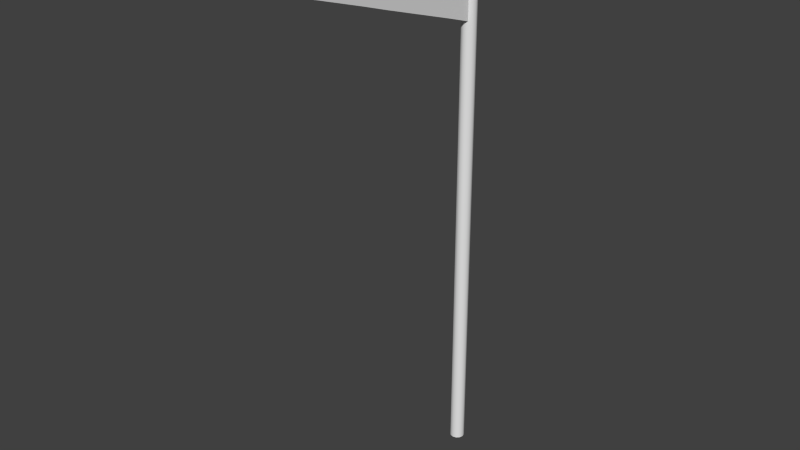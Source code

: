 # Source: Flag_Animation.blend  (saved by Blender 2.76.0; exported with 4.5.12 LTS)
import bpy
from mathutils import Matrix  # noqa: F401  (used for matrix-valued properties, if any)

bpy.ops.wm.read_factory_settings(use_empty=True)
scene = bpy.context.scene
scene.name = 'Scene'

# ---- collections
col_collection_1 = bpy.data.collections.new('Collection 1'); scene.collection.children.link(col_collection_1)

# ---- world
world_world = bpy.data.worlds.new('World'); scene.world = world_world
world_world.color = (0.05088, 0.05088, 0.05088)
world_world.use_sun_shadow = False
world_world.sun_shadow_jitter_overblur = 0.0
world_world.cycles.sampling_method = 'MANUAL'
world_world.cycles.sample_map_resolution = 256

# ---- meshes
me_cylinder = bpy.data.meshes.new('Cylinder')
me_cylinder.from_pydata([(-2.906e-08, 0.3556, 0.0), (-2.906e-08, 0.3556, 1.954), (0.0125, 0.3522, 0.0), (0.0125, 0.3522, 1.954), (0.02165, 0.3431, 0.0), (0.02165, 0.3431, 1.954), (0.025, 0.3306, 0.0), (0.025, 0.3306, 1.954), (0.02165, 0.3181, 0.0), (0.02165, 0.3181, 1.954), (0.0125, 0.3089, 0.0), (0.0125, 0.3089, 1.954), (-2.528e-08, 0.3056, 0.0), (-0.0125, 0.3089, 0.0), (-0.0125, 0.3089, 1.954), (-0.02165, 0.3181, 0.0), (-0.02165, 0.3181, 1.954), (-0.025, 0.3306, 0.0), (-0.025, 0.3306, 1.954), (-0.02165, 0.3431, 0.0), (-0.02165, 0.3431, 1.954), (-0.0125, 0.3522, 0.0), (-0.0125, 0.3522, 1.954), (-2.906e-08, 0.3556, 1.544), (0.0125, 0.3522, 1.544), (0.02165, 0.3431, 1.544), (0.025, 0.3306, 1.544), (0.02165, 0.3181, 1.544), (0.0125, 0.3089, 1.544), (-2.528e-08, 0.3056, 1.544), (-0.0125, 0.3089, 1.544), (-0.02165, 0.3181, 1.544), (-0.025, 0.3306, 1.544), (-0.02165, 0.3431, 1.544), (-0.0125, 0.3522, 1.544), (0.0125, -0.3406, 1.749), (-0.0125, -0.3406, 1.749), (-0.0125, -0.2478, 1.72), (-0.0125, -0.155, 1.691), (-0.0125, -0.06221, 1.661), (-0.0125, 0.03058, 1.632), (-0.0125, 0.1234, 1.603), (-0.0125, 0.2162, 1.574), (0.0125, 0.2162, 1.574), (0.0125, 0.1234, 1.603), (0.0125, 0.03058, 1.632), (0.0125, -0.06221, 1.661), (0.0125, -0.155, 1.691), (0.0125, -0.2478, 1.72), (-0.0125, 0.2162, 1.925), (-0.0125, 0.1234, 1.895), (-0.0125, 0.03058, 1.866), (-0.0125, -0.06221, 1.837), (-0.0125, -0.155, 1.808), (-0.0125, -0.2478, 1.778), (0.0125, 0.2162, 1.925), (0.0125, 0.1234, 1.895), (0.0125, 0.03058, 1.866), (0.0125, -0.06221, 1.837), (0.0125, -0.155, 1.808), (0.0125, -0.2478, 1.778)], [], [(23, 1, 3, 24), (24, 3, 5, 25), (25, 5, 7, 26), (26, 7, 9, 27), (27, 9, 11, 28), (30, 14, 16, 31), (31, 16, 18, 32), (32, 18, 20, 33), (3, 1, 22, 20, 18, 16, 14, 11, 9, 7, 5), (34, 22, 1, 23), (33, 20, 22, 34), (0, 2, 4, 6, 8, 10, 12, 13, 15, 17, 19, 21), (19, 33, 34, 21), (21, 34, 23, 0), (17, 32, 33, 19), (15, 31, 32, 17), (13, 30, 31, 15), (12, 29, 30, 13), (10, 28, 29, 12), (8, 27, 28, 10), (6, 26, 27, 8), (4, 25, 26, 6), (2, 24, 25, 4), (0, 23, 24, 2), (11, 14, 49, 55), (55, 49, 50, 56), (56, 50, 51, 57), (57, 51, 52, 58), (58, 52, 53, 59), (59, 53, 54, 60), (28, 11, 55, 43), (43, 55, 56, 44), (44, 56, 57, 45), (45, 57, 58, 46), (46, 58, 59, 47), (47, 59, 60, 48), (14, 30, 42, 49), (49, 42, 41, 50), (50, 41, 40, 51), (51, 40, 39, 52), (52, 39, 38, 53), (53, 38, 37, 54), (29, 28, 43, 42, 30), (42, 43, 44, 41), (41, 44, 45, 40), (40, 45, 46, 39), (39, 46, 47, 38), (38, 47, 48, 37), (37, 48, 35, 36), (54, 37, 36), (48, 60, 35), (60, 54, 36, 35)])
me_cylinder.polygons.foreach_set('use_smooth', [True] * 52)
_k = set([(0, 2), (0, 21), (1, 3), (1, 22), (2, 4), (3, 5), (4, 6), (5, 7), (6, 8), (7, 9), (8, 10), (9, 11), (10, 12), (11, 14), (11, 28), (11, 55), (12, 13), (13, 15), (14, 16), (14, 30), (14, 49), (15, 17), (16, 18), (17, 19), (18, 20), (19, 21), (20, 22), (28, 29), (28, 43), (29, 30), (30, 42), (35, 36), (35, 48), (35, 60), (36, 37), (36, 54), (37, 38), (38, 39), (39, 40), (40, 41), (41, 42), (43, 44), (44, 45), (45, 46), (46, 47), (47, 48), (49, 50), (50, 51), (51, 52), (52, 53), (53, 54), (55, 56), (56, 57), (57, 58), (58, 59), (59, 60)])
me_cylinder.attributes.new('sharp_edge', 'BOOLEAN', 'EDGE').data.foreach_set('value', [ (min(e.vertices), max(e.vertices)) in _k for e in me_cylinder.edges])
_uv = me_cylinder.uv_layers.new(name='UVMap')
_uv.uv.foreach_set('vector', [0.05326, 0.5972, 0.05459, 0.9996, 0.04674, 0.9997, 0.04541, 0.5972, 0.04541, 0.5972, 0.04674, 0.9997, 0.03889, 0.9997, 0.03755, 0.5973, 0.03755, 0.5973, 0.03889, 0.9997, 0.03104, 0.9998, 0.02969, 0.5973, 0.02969, 0.5973, 0.03104, 0.9998, 0.0232, 0.9998, 0.02183, 0.5974, 0.02183, 0.5974, 0.0232, 0.9998, 0.01534, 0.9999, 0.01398, 0.5974, 0.09255, 0.597, 0.09382, 0.9994, 0.08597, 0.9995, 0.08469, 0.597, 0.08469, 0.597, 0.08597, 0.9995, 0.07813, 0.9995, 0.07683, 0.5971, 0.07683, 0.5971, 0.07813, 0.9995, 0.07028, 0.9995, 0.06898, 0.5971, 0.1403, 0.9945, 0.1285, 0.9977, 0.1166, 0.9945, 0.108, 0.9859, 0.1048, 0.9741, 0.108, 0.9623, 0.1166, 0.9536, 0.1403, 0.9536, 0.1489, 0.9623, 0.1521, 0.9741, 0.1489, 0.9859, 0.06112, 0.5971, 0.06243, 0.9996, 0.05459, 0.9996, 0.05326, 0.5972, 0.06898, 0.5971, 0.07028, 0.9995, 0.06243, 0.9996, 0.06112, 0.5971, 0.1286, 0.9505, 0.1403, 0.9536, 0.1489, 0.9623, 0.1521, 0.9741, 0.1489, 0.9859, 0.1403, 0.9945, 0.1285, 0.9977, 0.1166, 0.9945, 0.108, 0.9859, 0.1048, 0.9741, 0.108, 0.9623, 0.1166, 0.9536, 0.069, 0.0003135, 0.06898, 0.5971, 0.06112, 0.5971, 0.06115, 0.000359, 0.06115, 0.000359, 0.06112, 0.5971, 0.05326, 0.5972, 0.0533, 0.0004043, 0.07684, 0.0002677, 0.07683, 0.5971, 0.06898, 0.5971, 0.069, 0.0003135, 0.08469, 0.0002216, 0.08469, 0.597, 0.07683, 0.5971, 0.07684, 0.0002677, 0.09255, 0.0001754, 0.09255, 0.597, 0.08469, 0.597, 0.08469, 0.0002216, 0.1004, 0.0001292, 0.1004, 0.5969, 0.09255, 0.597, 0.09255, 0.0001754, 0.01407, 0.000627, 0.01398, 0.5974, 0.006119, 0.5975, 0.006216, 0.000671, 0.02192, 0.000583, 0.02183, 0.5974, 0.01398, 0.5974, 0.01407, 0.000627, 0.02977, 0.0005387, 0.02969, 0.5973, 0.02183, 0.5974, 0.02192, 0.000583, 0.03761, 0.0004942, 0.03755, 0.5973, 0.02969, 0.5973, 0.02977, 0.0005387, 0.04546, 0.0004494, 0.04541, 0.5972, 0.03755, 0.5973, 0.03761, 0.0004942, 0.0533, 0.0004043, 0.05326, 0.5972, 0.04541, 0.5972, 0.04546, 0.0004494, 0.809, 0.1465, 0.809, 0.1621, 0.7471, 0.1621, 0.7471, 0.1465, 0.7471, 0.1465, 0.7471, 0.1621, 0.6851, 0.1621, 0.6851, 0.1465, 0.6851, 0.1465, 0.6851, 0.1621, 0.6231, 0.1621, 0.6231, 0.1465, 0.6231, 0.1465, 0.6231, 0.1621, 0.5611, 0.1621, 0.5611, 0.1465, 0.5611, 0.1465, 0.5611, 0.1621, 0.4991, 0.1621, 0.4991, 0.1465, 0.4991, 0.1465, 0.4991, 0.1621, 0.4371, 0.1621, 0.4371, 0.1465, 0.9244, 0.2605, 0.9244, 0.6399, 0.8364, 0.6128, 0.8364, 0.2876, 0.8364, 0.2876, 0.8364, 0.6128, 0.7484, 0.5857, 0.7484, 0.3147, 0.7484, 0.3147, 0.7484, 0.5857, 0.6605, 0.5586, 0.6605, 0.3418, 0.6605, 0.3418, 0.6605, 0.5586, 0.5725, 0.5315, 0.5725, 0.3689, 0.5725, 0.3689, 0.5725, 0.5315, 0.4845, 0.5044, 0.4845, 0.396, 0.4845, 0.396, 0.4845, 0.5044, 0.3965, 0.4773, 0.3965, 0.4231, 0.3092, 0.9139, 0.3092, 0.5374, 0.3963, 0.5643, 0.3963, 0.887, 0.3963, 0.887, 0.3963, 0.5643, 0.4834, 0.5912, 0.4834, 0.8601, 0.4834, 0.8601, 0.4834, 0.5912, 0.5705, 0.6181, 0.5705, 0.8332, 0.5705, 0.8332, 0.5705, 0.6181, 0.6575, 0.645, 0.6575, 0.8063, 0.6575, 0.8063, 0.6575, 0.645, 0.7446, 0.6719, 0.7446, 0.7794, 0.7446, 0.7794, 0.7446, 0.6719, 0.8317, 0.6988, 0.8317, 0.7526, 0.8071, 0.1384, 0.809, 0.1463, 0.7471, 0.1462, 0.7471, 0.1306, 0.809, 0.1306, 0.7471, 0.1306, 0.7471, 0.1462, 0.6851, 0.1462, 0.6851, 0.1306, 0.6851, 0.1306, 0.6851, 0.1462, 0.6231, 0.1462, 0.6231, 0.1306, 0.6231, 0.1306, 0.6231, 0.1462, 0.5611, 0.1462, 0.5611, 0.1306, 0.5611, 0.1306, 0.5611, 0.1462, 0.4991, 0.1462, 0.4991, 0.1306, 0.4991, 0.1306, 0.4991, 0.1462, 0.4371, 0.1462, 0.4371, 0.1306, 0.4371, 0.1306, 0.4371, 0.1462, 0.3751, 0.1462, 0.3751, 0.1306, 0.8317, 0.7526, 0.8317, 0.6988, 0.9188, 0.7257, 0.3965, 0.4231, 0.3965, 0.4773, 0.3085, 0.4502, 0.4371, 0.1465, 0.4371, 0.1621, 0.3751, 0.1621, 0.3751, 0.1465])
me_cylinder.use_remesh_preserve_volume = False
me_cylinder.use_remesh_preserve_attributes = False
me_cylinder.use_mirror_vertex_groups = False
me_cylinder.update()
arm_armature = bpy.data.armatures.new('Armature')  # bones are not reproduced

# ---- objects
ob_armature = bpy.data.objects.new('Armature', arm_armature)
ob_cylinder = bpy.data.objects.new('Cylinder', me_cylinder)

# ---- transforms, parenting, visibility, modifiers, constraints
ob_armature.location = (0.0, 0.33, 1.75)
ob_armature.rotation_euler = (1.571, 2.22e-16, 2.22e-16)
ob_armature.show_in_front = True
ob_armature.lineart.crease_threshold = 0.0
ob_cylinder.parent = ob_armature
ob_cylinder.matrix_parent_inverse = Matrix(((1.0, 2.22e-16, -2.22e-16, 3.153e-16), (2.22e-16, 7.55e-08, 1.0, -1.75), (2.22e-16, -1.0, 5.96e-08, 0.33), (0.0, 0.0, 0.0, 1.0)))
ob_cylinder.location = (0.0, 0.0, 0.0)
ob_cylinder.lineart.crease_threshold = 0.0
_vg = ob_cylinder.vertex_groups.new(name='Bone')
for _i, _w in zip([0, 1, 2, 3, 4, 5, 6, 7, 8, 9, 10, 11, 12, 13, 14, 15, 16, 17, 18, 19, 20, 21, 22, 23, 24, 25, 26, 27, 28, 29, 30, 31, 32, 33, 34, 39, 40, 41, 42, 43, 44, 45, 46, 49, 50, 51, 52, 55, 56, 57, 58], [3.367e-23, 1.565e-19, 0.0, 0.0, 5.11e-27, 2.296e-15, 2.147e-32, 1.245e-16, 2.968e-35, 2.687e-10, 2.67e-37, 1.081e-06, 1.746e-32, 0.0, 3.784e-09, 7.996e-25, 3.698e-14, 8.397e-24, 3.143e-20, 1.12e-27, 4.272e-26, 1.869e-26, 4.597e-20, 3.758e-18, 1.208e-19, 3.65e-13, 4.666e-14, 7.102e-12, 8.054e-11, 2.033e-08, 9.131e-13, 0.0, 1.738e-20, 1.113e-17, 3.126e-14, 0.06518, 0.2464, 0.6831, 0.8014, 0.7966, 0.678, 0.2524, 0.06937, 0.8407, 0.695, 0.2578, 0.0706, 0.8429, 0.6993, 0.2515, 0.06632]): _vg.add([_i], _w, 'REPLACE')
_vg = ob_cylinder.vertex_groups.new(name='Bone.001')
for _i, _w in zip([0, 1, 2, 3, 4, 5, 6, 7, 8, 9, 10, 11, 12, 13, 14, 15, 16, 17, 18, 19, 20, 21, 22, 23, 24, 25, 26, 27, 28, 29, 30, 31, 32, 33, 34, 38, 39, 40, 41, 42, 43, 44, 45, 46, 47, 49, 50, 51, 52, 53, 55, 56, 57, 58, 59], [1.682e-20, 5.909e-17, 1.852e-22, 1.595e-16, 2.062e-24, 6.029e-16, 6.571e-26, 2.387e-12, 5.295e-24, 1.684e-08, 6.141e-19, 3.966e-06, 8.337e-15, 7.032e-13, 4.787e-05, 2.51e-13, 3.713e-06, 8.265e-17, 1.378e-08, 1.148e-18, 8.359e-13, 9.311e-21, 0.0, 8.269e-09, 8.16e-06, 1.87e-05, 2.632e-06, 1.794e-06, 3.464e-09, 1.595e-11, 0.0, 1.113e-08, 4.793e-10, 7.014e-10, 3.496e-09, 0.1161, 0.7572, 0.6982, 0.2948, 0.188, 0.1925, 0.2992, 0.6897, 0.7441, 0.1255, 0.1476, 0.2818, 0.6842, 0.7429, 0.1253, 0.1456, 0.2782, 0.693, 0.7561, 0.1159]): _vg.add([_i], _w, 'REPLACE')
_vg = ob_cylinder.vertex_groups.new(name='Bone.002')
for _i, _w in zip([23, 24, 25, 26, 27, 28, 34, 35, 36, 37, 38, 39, 40, 45, 46, 47, 48, 51, 52, 53, 54, 57, 58, 59, 60], [0.0, 0.0, 0.0, 0.0, 0.0, 0.0, 0.0, 0.9986, 0.9986, 0.9934, 0.8737, 0.1776, 0.05541, 0.05786, 0.1865, 0.8631, 0.9922, 0.05797, 0.1865, 0.8631, 0.9922, 0.05552, 0.1776, 0.8737, 0.9934]): _vg.add([_i], _w, 'REPLACE')
_vg = ob_cylinder.vertex_groups.new(name='Bone.003')
for _i, _w in zip([0, 1, 2, 3, 4, 5, 6, 7, 8, 9, 10, 11, 12, 13, 14, 15, 16, 17, 18, 19, 20, 21, 22, 23, 24, 25, 26, 27, 28, 29, 30, 31, 32, 33, 34], [1.0, 1.0, 1.0, 1.0, 1.0, 1.0, 1.0, 1.0, 1.0, 1.0, 1.0, 0.9991, 1.0, 1.0, 0.989, 1.0, 0.9999, 1.0, 1.0, 1.0, 1.0, 1.0, 1.0, 1.0, 1.0, 1.0, 1.0, 0.9994, 0.9996, 0.9638, 0.999, 1.0, 1.0, 1.0, 1.0]): _vg.add([_i], _w, 'REPLACE')
_m = ob_cylinder.modifiers.new('EdgeSplit', 'EDGE_SPLIT')
_m.use_edge_angle = False
_m = ob_cylinder.modifiers.new('Armature', 'ARMATURE')
_m.object = ob_armature

# ---- collection membership
col_collection_1.objects.link(ob_armature)
col_collection_1.objects.link(ob_cylinder)

# ---- scene / render settings (as saved in the file)
scene.frame_start = 1; scene.frame_end = 120; scene.frame_set(0)
scene.render.engine = 'BLENDER_EEVEE_NEXT'
scene.render.resolution_percentage = 50
scene.render.fps = 60
scene.render.dither_intensity = 0.0
scene.cycles.use_denoising = False
scene.cycles.samples = 10
scene.cycles.sampling_pattern = 'TABULATED_SOBOL'
scene.cycles.light_sampling_threshold = 0.0
scene.cycles.use_adaptive_sampling = False
scene.cycles.use_light_tree = False
scene.cycles.blur_glossy = 0.0
scene.cycles.pixel_filter_type = 'GAUSSIAN'
scene.cycles.sample_clamp_indirect = 0.0
scene.view_settings.view_transform = 'Standard'
bpy.context.view_layer.update()

# ---- added for rendering (the .blend has no active camera and no usable light): camera, sun
cam_auto = bpy.data.cameras.new('AutoCamera')
cam_auto.lens = 50.0
cam_auto.sensor_width = 36.0
cam_auto.clip_end = 1000.0
ob_auto_camera = bpy.data.objects.new('AutoCamera', cam_auto)
scene.collection.objects.link(ob_auto_camera)
ob_auto_camera.location = (1.91966, -2.29608, 2.51266)
ob_auto_camera.rotation_euler = (1.09748, -7.21219e-08, 0.694738)
scene.camera = ob_auto_camera
light_auto_sun = bpy.data.lights.new('AutoSun', 'SUN')
light_auto_sun.energy = 3.0
light_auto_sun.angle = 0.0523599
ob_auto_sun = bpy.data.objects.new('AutoSun', light_auto_sun)
scene.collection.objects.link(ob_auto_sun)
ob_auto_sun.rotation_euler = (0.872665, 0.174533, 0.523599)
bpy.context.view_layer.update()
